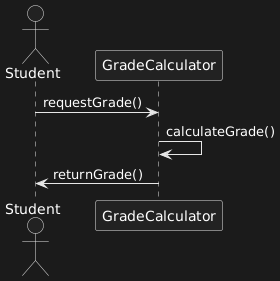

The diagram above was rendered by PlantUML. Its source (embedded in the PNG):
@startuml
' Sequence Diagram for Grade Calculation

actor Student
participant GradeCalculator

Student -> GradeCalculator : requestGrade()
GradeCalculator -> GradeCalculator : calculateGrade()
GradeCalculator -> Student : returnGrade()
@enduml